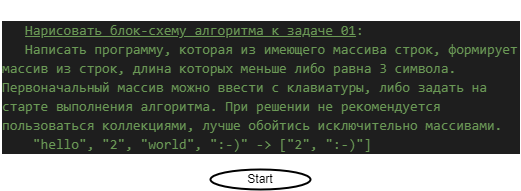

The diagram above was exported from draw.io. Its source (the exported page's mxGraphModel, read from the mxfile embedded in the PNG):
<mxGraphModel dx="799" dy="1643" grid="1" gridSize="10" guides="1" tooltips="1" connect="1" arrows="1" fold="1" page="1" pageScale="1" pageWidth="827" pageHeight="1169" math="0" shadow="0">
  <root>
    <mxCell id="0" />
    <mxCell id="1" parent="0" />
    <mxCell id="2" value="&lt;br&gt;&lt;div style=&quot;color: rgb(212, 212, 212); background-color: rgb(30, 30, 30); font-family: Consolas, &amp;quot;Courier New&amp;quot;, monospace; font-weight: normal; font-size: 14px; line-height: 19px;&quot;&gt;&lt;div&gt;&lt;span style=&quot;color: #6a9955;&quot;&gt;&amp;nbsp; &amp;nbsp;&lt;u&gt;Нарисовать блок-схему алгоритма к задаче 01&lt;/u&gt;:&lt;/span&gt;&lt;/div&gt;&lt;div&gt;&lt;span style=&quot;color: rgb(106, 153, 85);&quot;&gt;&amp;nbsp; &amp;nbsp;Написать программу, которая из имеющего массива строк, формирует массив из строк,&amp;nbsp;&lt;/span&gt;&lt;span style=&quot;color: rgb(106, 153, 85);&quot;&gt;длина которых меньше либо равна 3 символа. Первоначальный массив можно ввести с клавиатуры,&amp;nbsp;&lt;/span&gt;&lt;span style=&quot;color: rgb(106, 153, 85);&quot;&gt;либо задать на старте выполнения алгоритма. При решении не рекомендуется пользоваться коллекциями,&amp;nbsp;&lt;/span&gt;&lt;span style=&quot;color: rgb(106, 153, 85);&quot;&gt;лучше обойтись исключительно массивами.&lt;/span&gt;&lt;/div&gt;&lt;div&gt;&lt;span style=&quot;color: #6a9955;&quot;&gt;&amp;nbsp; &amp;nbsp; &quot;hello&quot;, &quot;2&quot;, &quot;world&quot;, &quot;:-)&quot; -&amp;gt; [&quot;2&quot;, &quot;:-)&quot;]&lt;/span&gt;&lt;/div&gt;&lt;/div&gt;" style="text;whiteSpace=wrap;html=1;" vertex="1" parent="1">
      <mxGeometry y="-1169" width="520" height="169" as="geometry" />
    </mxCell>
    <mxCell id="3" value="Start" style="strokeWidth=2;html=1;shape=mxgraph.flowchart.start_1;whiteSpace=wrap;" vertex="1" parent="1">
      <mxGeometry x="210" y="-1000" width="100" height="20" as="geometry" />
    </mxCell>
  </root>
</mxGraphModel>